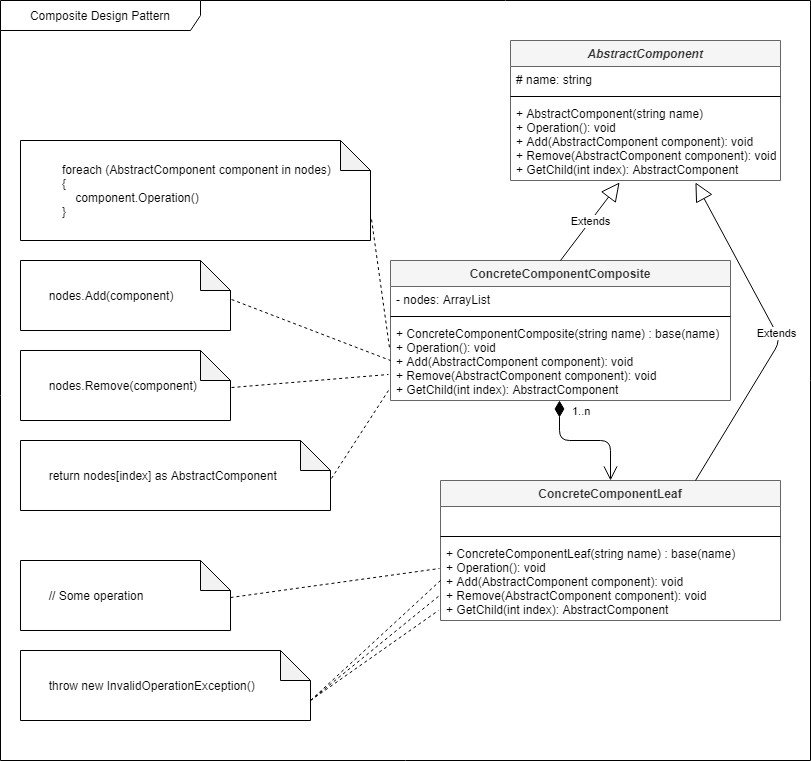

The diagram above was exported from draw.io. Its source (the exported page's mxGraphModel, read from the mxfile embedded in the PNG):
<mxGraphModel dx="1422" dy="762" grid="1" gridSize="10" guides="1" tooltips="1" connect="1" arrows="1" fold="1" page="1" pageScale="1" pageWidth="850" pageHeight="1100" math="0" shadow="0">
  <root>
    <mxCell id="0" />
    <mxCell id="1" parent="0" />
    <mxCell id="970_cP70Ka71VTc8QbAV-41" value="Composite Design Pattern" style="shape=umlFrame;whiteSpace=wrap;html=1;width=200;height=30;" parent="1" vertex="1">
      <mxGeometry x="20" y="20" width="810" height="760" as="geometry" />
    </mxCell>
    <mxCell id="970_cP70Ka71VTc8QbAV-1" value="AbstractComponent" style="swimlane;fontStyle=3;align=center;verticalAlign=top;childLayout=stackLayout;horizontal=1;startSize=26;horizontalStack=0;resizeParent=1;resizeParentMax=0;resizeLast=0;collapsible=1;marginBottom=0;fillColor=#f5f5f5;strokeColor=#666666;fontColor=#333333;" parent="1" vertex="1">
      <mxGeometry x="530" y="60" width="270" height="140" as="geometry" />
    </mxCell>
    <mxCell id="970_cP70Ka71VTc8QbAV-2" value="# name: string" style="text;strokeColor=none;fillColor=none;align=left;verticalAlign=top;spacingLeft=4;spacingRight=4;overflow=hidden;rotatable=0;points=[[0,0.5],[1,0.5]];portConstraint=eastwest;" parent="970_cP70Ka71VTc8QbAV-1" vertex="1">
      <mxGeometry y="26" width="270" height="26" as="geometry" />
    </mxCell>
    <mxCell id="970_cP70Ka71VTc8QbAV-3" value="" style="line;strokeWidth=1;fillColor=none;align=left;verticalAlign=middle;spacingTop=-1;spacingLeft=3;spacingRight=3;rotatable=0;labelPosition=right;points=[];portConstraint=eastwest;" parent="970_cP70Ka71VTc8QbAV-1" vertex="1">
      <mxGeometry y="52" width="270" height="8" as="geometry" />
    </mxCell>
    <mxCell id="970_cP70Ka71VTc8QbAV-4" value="+ AbstractComponent(string name)&#10;+ Operation(): void&#10;+ Add(AbstractComponent component): void&#10;+ Remove(AbstractComponent component): void&#10;+ GetChild(int index): AbstractComponent" style="text;strokeColor=none;fillColor=none;align=left;verticalAlign=top;spacingLeft=4;spacingRight=4;overflow=hidden;rotatable=0;points=[[0,0.5],[1,0.5]];portConstraint=eastwest;" parent="970_cP70Ka71VTc8QbAV-1" vertex="1">
      <mxGeometry y="60" width="270" height="80" as="geometry" />
    </mxCell>
    <mxCell id="970_cP70Ka71VTc8QbAV-5" value="ConcreteComponentComposite" style="swimlane;fontStyle=1;align=center;verticalAlign=top;childLayout=stackLayout;horizontal=1;startSize=26;horizontalStack=0;resizeParent=1;resizeParentMax=0;resizeLast=0;collapsible=1;marginBottom=0;fillColor=#f5f5f5;strokeColor=#666666;fontColor=#333333;" parent="1" vertex="1">
      <mxGeometry x="410" y="280" width="340" height="140" as="geometry" />
    </mxCell>
    <mxCell id="970_cP70Ka71VTc8QbAV-6" value="- nodes: ArrayList" style="text;strokeColor=none;fillColor=none;align=left;verticalAlign=top;spacingLeft=4;spacingRight=4;overflow=hidden;rotatable=0;points=[[0,0.5],[1,0.5]];portConstraint=eastwest;" parent="970_cP70Ka71VTc8QbAV-5" vertex="1">
      <mxGeometry y="26" width="340" height="26" as="geometry" />
    </mxCell>
    <mxCell id="970_cP70Ka71VTc8QbAV-7" value="" style="line;strokeWidth=1;fillColor=none;align=left;verticalAlign=middle;spacingTop=-1;spacingLeft=3;spacingRight=3;rotatable=0;labelPosition=right;points=[];portConstraint=eastwest;" parent="970_cP70Ka71VTc8QbAV-5" vertex="1">
      <mxGeometry y="52" width="340" height="8" as="geometry" />
    </mxCell>
    <mxCell id="970_cP70Ka71VTc8QbAV-8" value="+ ConcreteComponentComposite(string name) : base(name)&#10;+ Operation(): void&#10;+ Add(AbstractComponent component): void&#10;+ Remove(AbstractComponent component): void&#10;+ GetChild(int index): AbstractComponent" style="text;strokeColor=none;fillColor=none;align=left;verticalAlign=top;spacingLeft=4;spacingRight=4;overflow=hidden;rotatable=0;points=[[0,0.5],[1,0.5]];portConstraint=eastwest;" parent="970_cP70Ka71VTc8QbAV-5" vertex="1">
      <mxGeometry y="60" width="340" height="80" as="geometry" />
    </mxCell>
    <mxCell id="970_cP70Ka71VTc8QbAV-9" value="&lt;div&gt;&amp;nbsp; &amp;nbsp; &amp;nbsp; &amp;nbsp; &amp;nbsp; &amp;nbsp; foreach (AbstractComponent component in nodes)&lt;/div&gt;&lt;div&gt;&amp;nbsp; &amp;nbsp; &amp;nbsp; &amp;nbsp; &amp;nbsp; &amp;nbsp; {&lt;/div&gt;&lt;div&gt;&amp;nbsp; &amp;nbsp; &amp;nbsp; &amp;nbsp; &amp;nbsp; &amp;nbsp; &amp;nbsp; &amp;nbsp; component.Operation()&lt;/div&gt;&lt;div&gt;&amp;nbsp; &amp;nbsp; &amp;nbsp; &amp;nbsp; &amp;nbsp; &amp;nbsp; }&lt;/div&gt;" style="shape=note;whiteSpace=wrap;html=1;backgroundOutline=1;darkOpacity=0.05;align=left;" parent="1" vertex="1">
      <mxGeometry x="40" y="160" width="350" height="100" as="geometry" />
    </mxCell>
    <mxCell id="970_cP70Ka71VTc8QbAV-10" value="" style="endArrow=none;dashed=1;html=1;entryX=-0.003;entryY=0.338;entryDx=0;entryDy=0;entryPerimeter=0;exitX=1.003;exitY=0.79;exitDx=0;exitDy=0;exitPerimeter=0;" parent="1" source="970_cP70Ka71VTc8QbAV-9" target="970_cP70Ka71VTc8QbAV-8" edge="1">
      <mxGeometry width="50" height="50" relative="1" as="geometry">
        <mxPoint x="400" y="220" as="sourcePoint" />
        <mxPoint x="450" y="170" as="targetPoint" />
      </mxGeometry>
    </mxCell>
    <mxCell id="970_cP70Ka71VTc8QbAV-13" value="&amp;nbsp; &amp;nbsp; &amp;nbsp; &amp;nbsp; nodes.Add(component)" style="shape=note;whiteSpace=wrap;html=1;backgroundOutline=1;darkOpacity=0.05;align=left;" parent="1" vertex="1">
      <mxGeometry x="40" y="280" width="210" height="70" as="geometry" />
    </mxCell>
    <mxCell id="970_cP70Ka71VTc8QbAV-14" value="&amp;nbsp; &amp;nbsp; &amp;nbsp; &amp;nbsp; nodes.Remove(component)" style="shape=note;whiteSpace=wrap;html=1;backgroundOutline=1;darkOpacity=0.05;align=left;" parent="1" vertex="1">
      <mxGeometry x="40" y="370" width="210" height="70" as="geometry" />
    </mxCell>
    <mxCell id="970_cP70Ka71VTc8QbAV-15" value="&amp;nbsp; &amp;nbsp; &amp;nbsp; &amp;nbsp; return nodes[index] as AbstractComponent" style="shape=note;whiteSpace=wrap;html=1;backgroundOutline=1;darkOpacity=0.05;align=left;" parent="1" vertex="1">
      <mxGeometry x="40" y="460" width="310" height="70" as="geometry" />
    </mxCell>
    <mxCell id="970_cP70Ka71VTc8QbAV-16" value="" style="endArrow=none;dashed=1;html=1;entryX=0;entryY=0.5;entryDx=0;entryDy=0;exitX=1.005;exitY=0.557;exitDx=0;exitDy=0;exitPerimeter=0;" parent="1" source="970_cP70Ka71VTc8QbAV-13" target="970_cP70Ka71VTc8QbAV-8" edge="1">
      <mxGeometry width="50" height="50" relative="1" as="geometry">
        <mxPoint x="290" y="330" as="sourcePoint" />
        <mxPoint x="340" y="280" as="targetPoint" />
      </mxGeometry>
    </mxCell>
    <mxCell id="970_cP70Ka71VTc8QbAV-17" value="" style="endArrow=none;dashed=1;html=1;entryX=-0.006;entryY=0.675;entryDx=0;entryDy=0;entryPerimeter=0;exitX=1.005;exitY=0.529;exitDx=0;exitDy=0;exitPerimeter=0;" parent="1" source="970_cP70Ka71VTc8QbAV-14" target="970_cP70Ka71VTc8QbAV-8" edge="1">
      <mxGeometry width="50" height="50" relative="1" as="geometry">
        <mxPoint x="310" y="420" as="sourcePoint" />
        <mxPoint x="360" y="370" as="targetPoint" />
      </mxGeometry>
    </mxCell>
    <mxCell id="970_cP70Ka71VTc8QbAV-18" value="" style="endArrow=none;dashed=1;html=1;entryX=-0.006;entryY=0.875;entryDx=0;entryDy=0;entryPerimeter=0;exitX=1.003;exitY=0.543;exitDx=0;exitDy=0;exitPerimeter=0;" parent="1" source="970_cP70Ka71VTc8QbAV-15" target="970_cP70Ka71VTc8QbAV-8" edge="1">
      <mxGeometry width="50" height="50" relative="1" as="geometry">
        <mxPoint x="350" y="450" as="sourcePoint" />
        <mxPoint x="400" y="400" as="targetPoint" />
      </mxGeometry>
    </mxCell>
    <mxCell id="970_cP70Ka71VTc8QbAV-23" value="ConcreteComponentLeaf" style="swimlane;fontStyle=1;align=center;verticalAlign=top;childLayout=stackLayout;horizontal=1;startSize=26;horizontalStack=0;resizeParent=1;resizeParentMax=0;resizeLast=0;collapsible=1;marginBottom=0;fillColor=#f5f5f5;strokeColor=#666666;fontColor=#333333;" parent="1" vertex="1">
      <mxGeometry x="460" y="500" width="340" height="140" as="geometry" />
    </mxCell>
    <mxCell id="970_cP70Ka71VTc8QbAV-24" value=" " style="text;strokeColor=none;fillColor=none;align=left;verticalAlign=top;spacingLeft=4;spacingRight=4;overflow=hidden;rotatable=0;points=[[0,0.5],[1,0.5]];portConstraint=eastwest;" parent="970_cP70Ka71VTc8QbAV-23" vertex="1">
      <mxGeometry y="26" width="340" height="26" as="geometry" />
    </mxCell>
    <mxCell id="970_cP70Ka71VTc8QbAV-25" value="" style="line;strokeWidth=1;fillColor=none;align=left;verticalAlign=middle;spacingTop=-1;spacingLeft=3;spacingRight=3;rotatable=0;labelPosition=right;points=[];portConstraint=eastwest;" parent="970_cP70Ka71VTc8QbAV-23" vertex="1">
      <mxGeometry y="52" width="340" height="8" as="geometry" />
    </mxCell>
    <mxCell id="970_cP70Ka71VTc8QbAV-26" value="+ ConcreteComponentLeaf(string name) : base(name)&#10;+ Operation(): void&#10;+ Add(AbstractComponent component): void&#10;+ Remove(AbstractComponent component): void&#10;+ GetChild(int index): AbstractComponent" style="text;strokeColor=none;fillColor=none;align=left;verticalAlign=top;spacingLeft=4;spacingRight=4;overflow=hidden;rotatable=0;points=[[0,0.5],[1,0.5]];portConstraint=eastwest;" parent="970_cP70Ka71VTc8QbAV-23" vertex="1">
      <mxGeometry y="60" width="340" height="80" as="geometry" />
    </mxCell>
    <mxCell id="970_cP70Ka71VTc8QbAV-27" value="&amp;nbsp; &amp;nbsp; &amp;nbsp; &amp;nbsp; // Some operation" style="shape=note;whiteSpace=wrap;html=1;backgroundOutline=1;darkOpacity=0.05;align=left;" parent="1" vertex="1">
      <mxGeometry x="40" y="580" width="210" height="70" as="geometry" />
    </mxCell>
    <mxCell id="970_cP70Ka71VTc8QbAV-28" value="" style="endArrow=none;dashed=1;html=1;exitX=1;exitY=0.529;exitDx=0;exitDy=0;exitPerimeter=0;entryX=-0.003;entryY=0.35;entryDx=0;entryDy=0;entryPerimeter=0;" parent="1" source="970_cP70Ka71VTc8QbAV-27" target="970_cP70Ka71VTc8QbAV-26" edge="1">
      <mxGeometry width="50" height="50" relative="1" as="geometry">
        <mxPoint x="330" y="680" as="sourcePoint" />
        <mxPoint x="380" y="630" as="targetPoint" />
      </mxGeometry>
    </mxCell>
    <mxCell id="970_cP70Ka71VTc8QbAV-29" value="&amp;nbsp; &amp;nbsp; &amp;nbsp; &amp;nbsp; throw new InvalidOperationException()" style="shape=note;whiteSpace=wrap;html=1;backgroundOutline=1;darkOpacity=0.05;align=left;" parent="1" vertex="1">
      <mxGeometry x="40" y="670" width="290" height="70" as="geometry" />
    </mxCell>
    <mxCell id="970_cP70Ka71VTc8QbAV-30" value="" style="endArrow=none;dashed=1;html=1;entryX=0;entryY=0.5;entryDx=0;entryDy=0;exitX=0;exitY=0;exitDx=290;exitDy=50;exitPerimeter=0;" parent="1" source="970_cP70Ka71VTc8QbAV-29" target="970_cP70Ka71VTc8QbAV-26" edge="1">
      <mxGeometry width="50" height="50" relative="1" as="geometry">
        <mxPoint x="370" y="730" as="sourcePoint" />
        <mxPoint x="420" y="680" as="targetPoint" />
      </mxGeometry>
    </mxCell>
    <mxCell id="970_cP70Ka71VTc8QbAV-31" value="" style="endArrow=none;dashed=1;html=1;entryX=-0.003;entryY=0.688;entryDx=0;entryDy=0;entryPerimeter=0;exitX=0;exitY=0;exitDx=290;exitDy=50;exitPerimeter=0;" parent="1" source="970_cP70Ka71VTc8QbAV-29" target="970_cP70Ka71VTc8QbAV-26" edge="1">
      <mxGeometry width="50" height="50" relative="1" as="geometry">
        <mxPoint x="360" y="760" as="sourcePoint" />
        <mxPoint x="410" y="710" as="targetPoint" />
      </mxGeometry>
    </mxCell>
    <mxCell id="970_cP70Ka71VTc8QbAV-32" value="" style="endArrow=none;dashed=1;html=1;entryX=-0.006;entryY=0.875;entryDx=0;entryDy=0;entryPerimeter=0;exitX=0;exitY=0;exitDx=290;exitDy=50;exitPerimeter=0;" parent="1" source="970_cP70Ka71VTc8QbAV-29" target="970_cP70Ka71VTc8QbAV-26" edge="1">
      <mxGeometry width="50" height="50" relative="1" as="geometry">
        <mxPoint x="360" y="780" as="sourcePoint" />
        <mxPoint x="410" y="730" as="targetPoint" />
      </mxGeometry>
    </mxCell>
    <mxCell id="970_cP70Ka71VTc8QbAV-37" value="Extends" style="endArrow=block;endSize=16;endFill=0;html=1;exitX=0.5;exitY=0;exitDx=0;exitDy=0;entryX=0.404;entryY=1.025;entryDx=0;entryDy=0;entryPerimeter=0;" parent="1" source="970_cP70Ka71VTc8QbAV-5" target="970_cP70Ka71VTc8QbAV-4" edge="1">
      <mxGeometry width="160" relative="1" as="geometry">
        <mxPoint x="510" y="250" as="sourcePoint" />
        <mxPoint x="670" y="250" as="targetPoint" />
      </mxGeometry>
    </mxCell>
    <mxCell id="970_cP70Ka71VTc8QbAV-38" value="Extends" style="endArrow=block;endSize=16;endFill=0;html=1;exitX=0.75;exitY=0;exitDx=0;exitDy=0;entryX=0.685;entryY=1.025;entryDx=0;entryDy=0;entryPerimeter=0;" parent="1" source="970_cP70Ka71VTc8QbAV-23" target="970_cP70Ka71VTc8QbAV-4" edge="1">
      <mxGeometry width="160" relative="1" as="geometry">
        <mxPoint x="760" y="460" as="sourcePoint" />
        <mxPoint x="920" y="460" as="targetPoint" />
        <Array as="points">
          <mxPoint x="800" y="360" />
        </Array>
      </mxGeometry>
    </mxCell>
    <mxCell id="970_cP70Ka71VTc8QbAV-39" value="1..n" style="endArrow=open;html=1;endSize=12;startArrow=diamondThin;startSize=14;startFill=1;edgeStyle=orthogonalEdgeStyle;align=left;verticalAlign=bottom;exitX=0.497;exitY=1;exitDx=0;exitDy=0;exitPerimeter=0;entryX=0.5;entryY=0;entryDx=0;entryDy=0;" parent="1" source="970_cP70Ka71VTc8QbAV-8" target="970_cP70Ka71VTc8QbAV-23" edge="1">
      <mxGeometry x="-0.6946" y="11" relative="1" as="geometry">
        <mxPoint x="520" y="460" as="sourcePoint" />
        <mxPoint x="680" y="460" as="targetPoint" />
        <mxPoint as="offset" />
      </mxGeometry>
    </mxCell>
  </root>
</mxGraphModel>